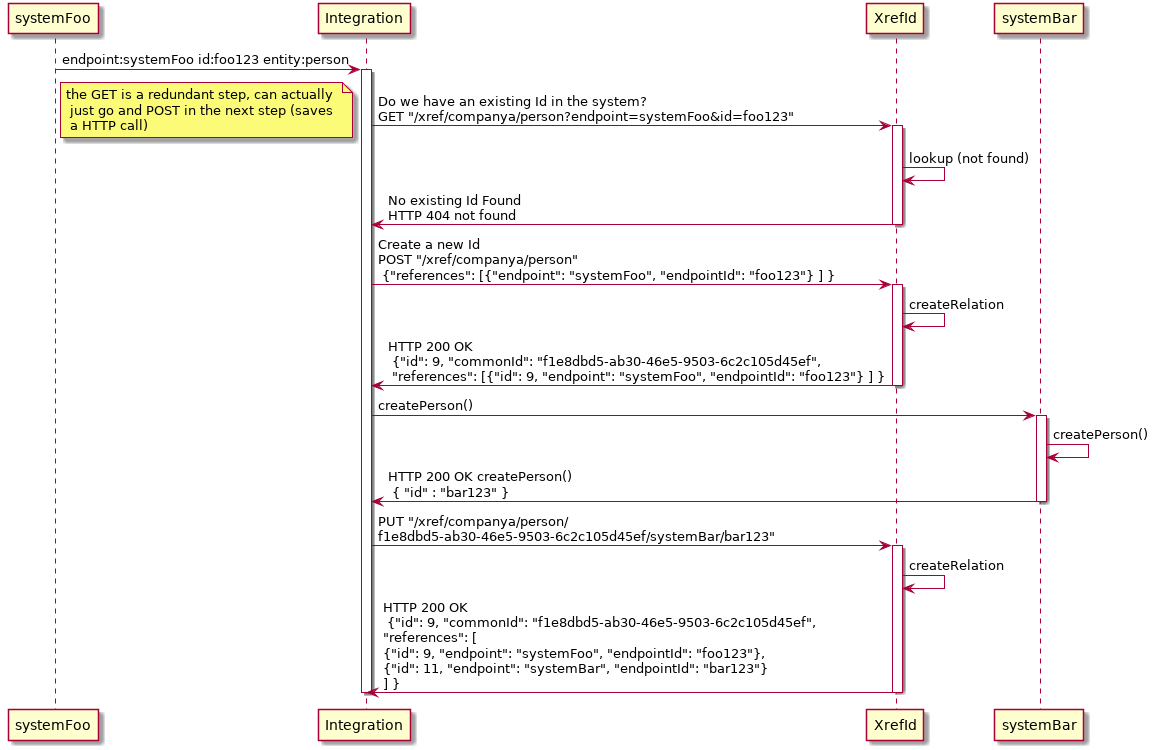

The diagram above was rendered by PlantUML. Its source (embedded in the PNG):
@startuml
systemFoo -> Integration: endpoint:systemFoo id:foo123 entity:person
activate Integration
Integration -> XrefId: Do we have an existing Id in the system? \nGET "/xref/companya/person?endpoint=systemFoo&id=foo123"
note left: the GET is a redundant step, can actually \n just go and POST in the next step (saves \n a HTTP call)
activate XrefId
XrefId -> XrefId: lookup (not found)
XrefId -> Integration : No existing Id Found \nHTTP 404 not found
deactivate XrefId
Integration -> XrefId: Create a new Id \nPOST "/xref/companya/person" \n {"references": [{"endpoint": "systemFoo", "endpointId": "foo123"} ] }
activate XrefId
XrefId -> XrefId: createRelation
XrefId -> Integration: HTTP 200 OK \n {"id": 9, "commonId": "f1e8dbd5-ab30-46e5-9503-6c2c105d45ef", \n "references": [{"id": 9, "endpoint": "systemFoo", "endpointId": "foo123"} ] }
deactivate XrefId
Integration -> systemBar: createPerson()
activate systemBar
systemBar -> systemBar: createPerson()
systemBar -> Integration: HTTP 200 OK createPerson() \n { "id" : "bar123" }
deactivate systemBar
Integration -> XrefId: PUT "/xref/companya/person/\nf1e8dbd5-ab30-46e5-9503-6c2c105d45ef/systemBar/bar123"
activate XrefId
XrefId -> XrefId: createRelation
XrefId -> Integration: HTTP 200 OK \n {"id": 9, "commonId": "f1e8dbd5-ab30-46e5-9503-6c2c105d45ef", \n"references": [\n{"id": 9, "endpoint": "systemFoo", "endpointId": "foo123"}, \n{"id": 11, "endpoint": "systemBar", "endpointId": "bar123"} \n] }
deactivate XrefId
deactivate Integration
@enduml